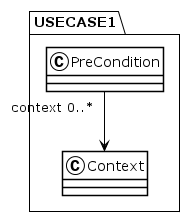

The diagram above was rendered by PlantUML. Its source (embedded in the PNG):
@startuml
!theme plain
package USECASE1 {
class PreCondition {
}
PreCondition "context 0..*" --> Context
class Context {
}
}
@enduml